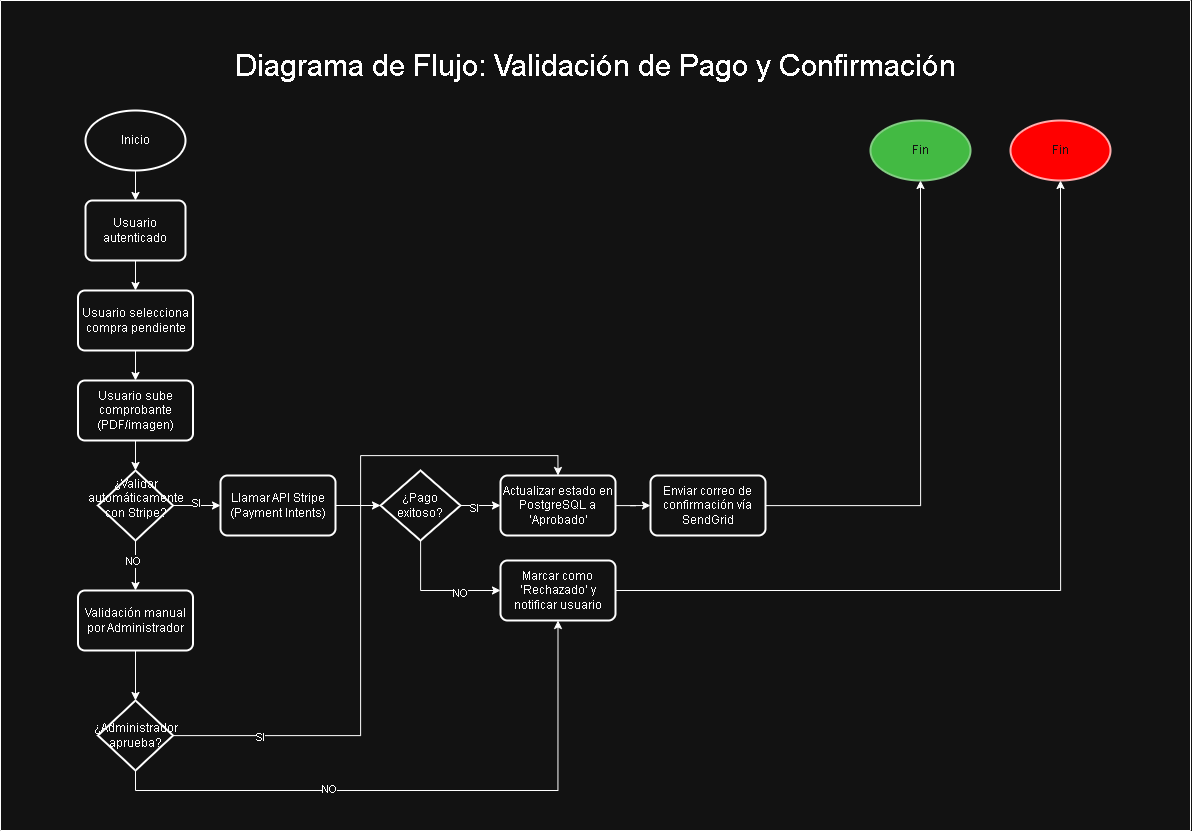

The diagram above was exported from draw.io. Its source (the exported page's mxGraphModel, read from the mxfile embedded in the PNG):
<mxGraphModel dx="2629" dy="1364" grid="1" gridSize="10" guides="1" tooltips="1" connect="1" arrows="1" fold="1" page="0" pageScale="1" pageWidth="1169" pageHeight="827" math="0" shadow="0">
  <root>
    <mxCell id="0" />
    <mxCell id="1" parent="0" />
    <mxCell id="bT119N6xdkZNTcMN-ovt-1" parent="1" style="swimlane;startSize=0;" value="" vertex="1">
      <mxGeometry height="830" width="1190" x="-480" y="-230" as="geometry" />
    </mxCell>
    <mxCell id="muOZNzr5N_K-TL6wTKhw-1" parent="bT119N6xdkZNTcMN-ovt-1" style="text;html=1;whiteSpace=wrap;strokeColor=none;fillColor=none;align=center;verticalAlign=middle;rounded=0;" value="&lt;div&gt;&lt;div&gt;&lt;font style=&quot;font-size: 30px;&quot;&gt;Diagrama de Flujo: Validación de Pago y Confirmación&lt;/font&gt;&lt;/div&gt;&lt;/div&gt;" vertex="1">
      <mxGeometry height="70" width="755" x="217.5" y="30" as="geometry" />
    </mxCell>
    <mxCell id="muOZNzr5N_K-TL6wTKhw-3" parent="bT119N6xdkZNTcMN-ovt-1" style="strokeWidth=2;html=1;shape=mxgraph.flowchart.start_1;whiteSpace=wrap;fillColor=#008a00;fontColor=#ffffff;strokeColor=#005700;" value="Fin" vertex="1">
      <mxGeometry height="60" width="100" x="870" y="120" as="geometry" />
    </mxCell>
    <mxCell id="muOZNzr5N_K-TL6wTKhw-5" edge="1" parent="bT119N6xdkZNTcMN-ovt-1" source="muOZNzr5N_K-TL6wTKhw-2" style="edgeStyle=orthogonalEdgeStyle;rounded=0;orthogonalLoop=1;jettySize=auto;html=1;" target="muOZNzr5N_K-TL6wTKhw-4">
      <mxGeometry relative="1" as="geometry" />
    </mxCell>
    <mxCell id="muOZNzr5N_K-TL6wTKhw-2" parent="bT119N6xdkZNTcMN-ovt-1" style="strokeWidth=2;html=1;shape=mxgraph.flowchart.start_1;whiteSpace=wrap;" value="Inicio" vertex="1">
      <mxGeometry height="60" width="100" x="85" y="110" as="geometry" />
    </mxCell>
    <mxCell id="muOZNzr5N_K-TL6wTKhw-7" edge="1" parent="bT119N6xdkZNTcMN-ovt-1" source="muOZNzr5N_K-TL6wTKhw-4" style="edgeStyle=orthogonalEdgeStyle;rounded=0;orthogonalLoop=1;jettySize=auto;html=1;entryX=0.5;entryY=0;entryDx=0;entryDy=0;" target="muOZNzr5N_K-TL6wTKhw-6">
      <mxGeometry relative="1" as="geometry" />
    </mxCell>
    <mxCell id="muOZNzr5N_K-TL6wTKhw-4" parent="bT119N6xdkZNTcMN-ovt-1" style="rounded=1;whiteSpace=wrap;html=1;absoluteArcSize=1;arcSize=14;strokeWidth=2;align=center;" value="&lt;div style=&quot;background-color: transparent;&quot;&gt;&lt;font style=&quot;color: light-dark(rgb(0, 0, 0), rgb(255, 255, 255));&quot; face=&quot;Helvetica&quot;&gt;Usuario autenticado&lt;/font&gt;&lt;/div&gt;" vertex="1">
      <mxGeometry height="60" width="100" x="85" y="200" as="geometry" />
    </mxCell>
    <mxCell id="muOZNzr5N_K-TL6wTKhw-9" edge="1" parent="bT119N6xdkZNTcMN-ovt-1" source="muOZNzr5N_K-TL6wTKhw-6" style="edgeStyle=orthogonalEdgeStyle;rounded=0;orthogonalLoop=1;jettySize=auto;html=1;entryX=0.5;entryY=0;entryDx=0;entryDy=0;" target="muOZNzr5N_K-TL6wTKhw-8">
      <mxGeometry relative="1" as="geometry" />
    </mxCell>
    <mxCell id="muOZNzr5N_K-TL6wTKhw-6" parent="bT119N6xdkZNTcMN-ovt-1" style="rounded=1;whiteSpace=wrap;html=1;absoluteArcSize=1;arcSize=14;strokeWidth=2;align=center;" value="&lt;div style=&quot;background-color: transparent;&quot;&gt;&lt;div style=&quot;background-color: transparent;&quot;&gt;Usuario selecciona compra pendiente&lt;/div&gt;&lt;/div&gt;" vertex="1">
      <mxGeometry height="60" width="115" x="77.5" y="290" as="geometry" />
    </mxCell>
    <mxCell id="muOZNzr5N_K-TL6wTKhw-8" parent="bT119N6xdkZNTcMN-ovt-1" style="rounded=1;whiteSpace=wrap;html=1;absoluteArcSize=1;arcSize=14;strokeWidth=2;align=center;" value="&lt;div style=&quot;background-color: transparent;&quot;&gt;&lt;div style=&quot;background-color: transparent;&quot;&gt;Usuario&amp;nbsp;&lt;span style=&quot;background-color: transparent;&quot;&gt;sube comprobante (PDF/imagen)&lt;/span&gt;&lt;/div&gt;&lt;/div&gt;" vertex="1">
      <mxGeometry height="60" width="115" x="77.5" y="380" as="geometry" />
    </mxCell>
    <mxCell id="muOZNzr5N_K-TL6wTKhw-14" edge="1" parent="bT119N6xdkZNTcMN-ovt-1" source="muOZNzr5N_K-TL6wTKhw-10" style="edgeStyle=orthogonalEdgeStyle;rounded=0;orthogonalLoop=1;jettySize=auto;html=1;entryX=0;entryY=0.5;entryDx=0;entryDy=0;" target="muOZNzr5N_K-TL6wTKhw-12">
      <mxGeometry relative="1" as="geometry" />
    </mxCell>
    <mxCell id="muOZNzr5N_K-TL6wTKhw-16" connectable="0" parent="muOZNzr5N_K-TL6wTKhw-14" style="edgeLabel;html=1;align=center;verticalAlign=middle;resizable=0;points=[];" value="SI" vertex="1">
      <mxGeometry relative="1" x="-0.0947" y="3" as="geometry">
        <mxPoint as="offset" />
      </mxGeometry>
    </mxCell>
    <mxCell id="muOZNzr5N_K-TL6wTKhw-15" edge="1" parent="bT119N6xdkZNTcMN-ovt-1" source="muOZNzr5N_K-TL6wTKhw-10" style="edgeStyle=orthogonalEdgeStyle;rounded=0;orthogonalLoop=1;jettySize=auto;html=1;entryX=0.5;entryY=0;entryDx=0;entryDy=0;" target="muOZNzr5N_K-TL6wTKhw-13">
      <mxGeometry relative="1" as="geometry" />
    </mxCell>
    <mxCell id="muOZNzr5N_K-TL6wTKhw-17" connectable="0" parent="muOZNzr5N_K-TL6wTKhw-15" style="edgeLabel;html=1;align=center;verticalAlign=middle;resizable=0;points=[];" value="NO" vertex="1">
      <mxGeometry relative="1" x="-0.24" y="-3" as="geometry">
        <mxPoint as="offset" />
      </mxGeometry>
    </mxCell>
    <mxCell id="muOZNzr5N_K-TL6wTKhw-10" parent="bT119N6xdkZNTcMN-ovt-1" style="strokeWidth=2;html=1;shape=mxgraph.flowchart.decision;whiteSpace=wrap;" value="&lt;div&gt;&lt;font&gt;¿Validar automáticamente con Stripe?&lt;/font&gt;&lt;/div&gt;&lt;div&gt;&lt;br&gt;&lt;/div&gt;" vertex="1">
      <mxGeometry height="70" width="75" x="97.5" y="470" as="geometry" />
    </mxCell>
    <mxCell id="muOZNzr5N_K-TL6wTKhw-11" edge="1" parent="bT119N6xdkZNTcMN-ovt-1" source="muOZNzr5N_K-TL6wTKhw-8" style="edgeStyle=orthogonalEdgeStyle;rounded=0;orthogonalLoop=1;jettySize=auto;html=1;entryX=0.5;entryY=0;entryDx=0;entryDy=0;entryPerimeter=0;" target="muOZNzr5N_K-TL6wTKhw-10">
      <mxGeometry relative="1" as="geometry" />
    </mxCell>
    <mxCell id="muOZNzr5N_K-TL6wTKhw-12" parent="bT119N6xdkZNTcMN-ovt-1" style="rounded=1;whiteSpace=wrap;html=1;absoluteArcSize=1;arcSize=14;strokeWidth=2;align=center;" value="&lt;div style=&quot;background-color: transparent;&quot;&gt;&lt;div style=&quot;background-color: transparent;&quot;&gt;&lt;div style=&quot;background-color: transparent;&quot;&gt;Llamar API Stripe (Payment Intents)&lt;/div&gt;&lt;/div&gt;&lt;/div&gt;" vertex="1">
      <mxGeometry height="60" width="115" x="220" y="475" as="geometry" />
    </mxCell>
    <mxCell id="muOZNzr5N_K-TL6wTKhw-33" edge="1" parent="bT119N6xdkZNTcMN-ovt-1" source="muOZNzr5N_K-TL6wTKhw-13" style="edgeStyle=orthogonalEdgeStyle;rounded=0;orthogonalLoop=1;jettySize=auto;html=1;" target="muOZNzr5N_K-TL6wTKhw-32">
      <mxGeometry relative="1" as="geometry" />
    </mxCell>
    <mxCell id="muOZNzr5N_K-TL6wTKhw-13" parent="bT119N6xdkZNTcMN-ovt-1" style="rounded=1;whiteSpace=wrap;html=1;absoluteArcSize=1;arcSize=14;strokeWidth=2;align=center;" value="&lt;div style=&quot;background-color: transparent;&quot;&gt;&lt;div style=&quot;background-color: transparent;&quot;&gt;&lt;div style=&quot;background-color: transparent;&quot;&gt;&lt;div style=&quot;background-color: transparent;&quot;&gt;Validación manual por Administrador&lt;/div&gt;&lt;/div&gt;&lt;/div&gt;&lt;/div&gt;" vertex="1">
      <mxGeometry height="60" width="115" x="77.5" y="590" as="geometry" />
    </mxCell>
    <mxCell id="muOZNzr5N_K-TL6wTKhw-21" edge="1" parent="bT119N6xdkZNTcMN-ovt-1" source="muOZNzr5N_K-TL6wTKhw-18" style="edgeStyle=orthogonalEdgeStyle;rounded=0;orthogonalLoop=1;jettySize=auto;html=1;entryX=0;entryY=0.5;entryDx=0;entryDy=0;" target="muOZNzr5N_K-TL6wTKhw-20">
      <mxGeometry relative="1" as="geometry" />
    </mxCell>
    <mxCell id="muOZNzr5N_K-TL6wTKhw-25" connectable="0" parent="muOZNzr5N_K-TL6wTKhw-21" style="edgeLabel;html=1;align=center;verticalAlign=middle;resizable=0;points=[];" value="SI" vertex="1">
      <mxGeometry relative="1" x="-0.35" y="-2" as="geometry">
        <mxPoint as="offset" />
      </mxGeometry>
    </mxCell>
    <mxCell id="muOZNzr5N_K-TL6wTKhw-24" edge="1" parent="bT119N6xdkZNTcMN-ovt-1" source="muOZNzr5N_K-TL6wTKhw-18" style="edgeStyle=orthogonalEdgeStyle;rounded=0;orthogonalLoop=1;jettySize=auto;html=1;entryX=0;entryY=0.5;entryDx=0;entryDy=0;" target="muOZNzr5N_K-TL6wTKhw-22">
      <mxGeometry relative="1" as="geometry">
        <Array as="points">
          <mxPoint x="420" y="590" />
        </Array>
      </mxGeometry>
    </mxCell>
    <mxCell id="muOZNzr5N_K-TL6wTKhw-26" connectable="0" parent="muOZNzr5N_K-TL6wTKhw-24" style="edgeLabel;html=1;align=center;verticalAlign=middle;resizable=0;points=[];" value="NO" vertex="1">
      <mxGeometry relative="1" x="0.3538" y="-2" as="geometry">
        <mxPoint as="offset" />
      </mxGeometry>
    </mxCell>
    <mxCell id="muOZNzr5N_K-TL6wTKhw-18" parent="bT119N6xdkZNTcMN-ovt-1" style="strokeWidth=2;html=1;shape=mxgraph.flowchart.decision;whiteSpace=wrap;" value="&lt;div&gt;¿Pago exitoso?&lt;/div&gt;" vertex="1">
      <mxGeometry height="70" width="80" x="380" y="470" as="geometry" />
    </mxCell>
    <mxCell id="muOZNzr5N_K-TL6wTKhw-19" edge="1" parent="bT119N6xdkZNTcMN-ovt-1" source="muOZNzr5N_K-TL6wTKhw-12" style="edgeStyle=orthogonalEdgeStyle;rounded=0;orthogonalLoop=1;jettySize=auto;html=1;entryX=0;entryY=0.5;entryDx=0;entryDy=0;entryPerimeter=0;" target="muOZNzr5N_K-TL6wTKhw-18">
      <mxGeometry relative="1" as="geometry" />
    </mxCell>
    <mxCell id="muOZNzr5N_K-TL6wTKhw-28" edge="1" parent="bT119N6xdkZNTcMN-ovt-1" source="muOZNzr5N_K-TL6wTKhw-20" style="edgeStyle=orthogonalEdgeStyle;rounded=0;orthogonalLoop=1;jettySize=auto;html=1;entryX=0;entryY=0.5;entryDx=0;entryDy=0;" target="muOZNzr5N_K-TL6wTKhw-27">
      <mxGeometry relative="1" as="geometry" />
    </mxCell>
    <mxCell id="muOZNzr5N_K-TL6wTKhw-20" parent="bT119N6xdkZNTcMN-ovt-1" style="rounded=1;whiteSpace=wrap;html=1;absoluteArcSize=1;arcSize=14;strokeWidth=2;align=center;" value="&lt;div style=&quot;background-color: transparent;&quot;&gt;&lt;div style=&quot;background-color: transparent;&quot;&gt;&lt;div style=&quot;background-color: transparent;&quot;&gt;&lt;div style=&quot;background-color: transparent;&quot;&gt;&lt;div style=&quot;background-color: transparent;&quot;&gt;Actualizar estado en PostgreSQL a ‘Aprobado'&lt;/div&gt;&lt;/div&gt;&lt;/div&gt;&lt;/div&gt;&lt;/div&gt;" vertex="1">
      <mxGeometry height="60" width="115" x="500" y="475" as="geometry" />
    </mxCell>
    <mxCell id="muOZNzr5N_K-TL6wTKhw-22" parent="bT119N6xdkZNTcMN-ovt-1" style="rounded=1;whiteSpace=wrap;html=1;absoluteArcSize=1;arcSize=14;strokeWidth=2;align=center;" value="&lt;div style=&quot;background-color: transparent;&quot;&gt;&lt;div style=&quot;background-color: transparent;&quot;&gt;&lt;div style=&quot;background-color: transparent;&quot;&gt;&lt;div style=&quot;background-color: transparent;&quot;&gt;&lt;div style=&quot;background-color: transparent;&quot;&gt;&lt;div style=&quot;background-color: transparent;&quot;&gt;Marcar como ‘Rechazado’ y notificar usuario&lt;/div&gt;&lt;/div&gt;&lt;/div&gt;&lt;/div&gt;&lt;/div&gt;&lt;/div&gt;" vertex="1">
      <mxGeometry height="60" width="115" x="500" y="560" as="geometry" />
    </mxCell>
    <mxCell id="muOZNzr5N_K-TL6wTKhw-27" parent="bT119N6xdkZNTcMN-ovt-1" style="rounded=1;whiteSpace=wrap;html=1;absoluteArcSize=1;arcSize=14;strokeWidth=2;align=center;" value="&lt;div style=&quot;background-color: transparent;&quot;&gt;&lt;div style=&quot;background-color: transparent;&quot;&gt;&lt;div style=&quot;background-color: transparent;&quot;&gt;&lt;div style=&quot;background-color: transparent;&quot;&gt;&lt;div style=&quot;background-color: transparent;&quot;&gt;&lt;div style=&quot;background-color: transparent;&quot;&gt;Enviar correo de confirmación vía SendGrid&lt;/div&gt;&lt;/div&gt;&lt;/div&gt;&lt;/div&gt;&lt;/div&gt;&lt;/div&gt;" vertex="1">
      <mxGeometry height="60" width="115" x="650" y="475" as="geometry" />
    </mxCell>
    <mxCell id="muOZNzr5N_K-TL6wTKhw-29" edge="1" parent="bT119N6xdkZNTcMN-ovt-1" source="muOZNzr5N_K-TL6wTKhw-27" style="edgeStyle=orthogonalEdgeStyle;rounded=0;orthogonalLoop=1;jettySize=auto;html=1;entryX=0.5;entryY=1;entryDx=0;entryDy=0;entryPerimeter=0;" target="muOZNzr5N_K-TL6wTKhw-3">
      <mxGeometry relative="1" as="geometry" />
    </mxCell>
    <mxCell id="muOZNzr5N_K-TL6wTKhw-30" parent="bT119N6xdkZNTcMN-ovt-1" style="strokeWidth=2;html=1;shape=mxgraph.flowchart.start_1;whiteSpace=wrap;fillColor=light-dark(#E51400,#FF0000);fontColor=#ffffff;strokeColor=#B20000;" value="Fin" vertex="1">
      <mxGeometry height="60" width="100" x="1010" y="120" as="geometry" />
    </mxCell>
    <mxCell id="muOZNzr5N_K-TL6wTKhw-31" edge="1" parent="bT119N6xdkZNTcMN-ovt-1" source="muOZNzr5N_K-TL6wTKhw-22" style="edgeStyle=orthogonalEdgeStyle;rounded=0;orthogonalLoop=1;jettySize=auto;html=1;entryX=0.5;entryY=1;entryDx=0;entryDy=0;entryPerimeter=0;" target="muOZNzr5N_K-TL6wTKhw-30">
      <mxGeometry relative="1" as="geometry" />
    </mxCell>
    <mxCell id="muOZNzr5N_K-TL6wTKhw-36" edge="1" parent="bT119N6xdkZNTcMN-ovt-1" source="muOZNzr5N_K-TL6wTKhw-32" style="edgeStyle=orthogonalEdgeStyle;rounded=0;orthogonalLoop=1;jettySize=auto;html=1;entryX=0.5;entryY=0;entryDx=0;entryDy=0;" target="muOZNzr5N_K-TL6wTKhw-20">
      <mxGeometry relative="1" as="geometry">
        <Array as="points">
          <mxPoint x="360" y="735" />
          <mxPoint x="360" y="455" />
          <mxPoint x="558" y="455" />
        </Array>
      </mxGeometry>
    </mxCell>
    <mxCell id="muOZNzr5N_K-TL6wTKhw-37" connectable="0" parent="muOZNzr5N_K-TL6wTKhw-36" style="edgeLabel;html=1;align=center;verticalAlign=middle;resizable=0;points=[];" value="SI" vertex="1">
      <mxGeometry relative="1" x="-0.7441" y="-1" as="geometry">
        <mxPoint as="offset" />
      </mxGeometry>
    </mxCell>
    <mxCell id="muOZNzr5N_K-TL6wTKhw-38" edge="1" parent="bT119N6xdkZNTcMN-ovt-1" source="muOZNzr5N_K-TL6wTKhw-32" style="edgeStyle=orthogonalEdgeStyle;rounded=0;orthogonalLoop=1;jettySize=auto;html=1;entryX=0.5;entryY=1;entryDx=0;entryDy=0;" target="muOZNzr5N_K-TL6wTKhw-22">
      <mxGeometry relative="1" as="geometry">
        <Array as="points">
          <mxPoint x="135" y="790" />
          <mxPoint x="558" y="790" />
        </Array>
      </mxGeometry>
    </mxCell>
    <mxCell id="muOZNzr5N_K-TL6wTKhw-39" connectable="0" parent="muOZNzr5N_K-TL6wTKhw-38" style="edgeLabel;html=1;align=center;verticalAlign=middle;resizable=0;points=[];" value="NO" vertex="1">
      <mxGeometry relative="1" x="-0.3002" y="2" as="geometry">
        <mxPoint as="offset" />
      </mxGeometry>
    </mxCell>
    <mxCell id="muOZNzr5N_K-TL6wTKhw-32" parent="bT119N6xdkZNTcMN-ovt-1" style="strokeWidth=2;html=1;shape=mxgraph.flowchart.decision;whiteSpace=wrap;" value="&lt;div&gt;&lt;div&gt;¿Administrador aprueba?&lt;/div&gt;&lt;/div&gt;" vertex="1">
      <mxGeometry height="70" width="75" x="97.5" y="700" as="geometry" />
    </mxCell>
  </root>
</mxGraphModel>